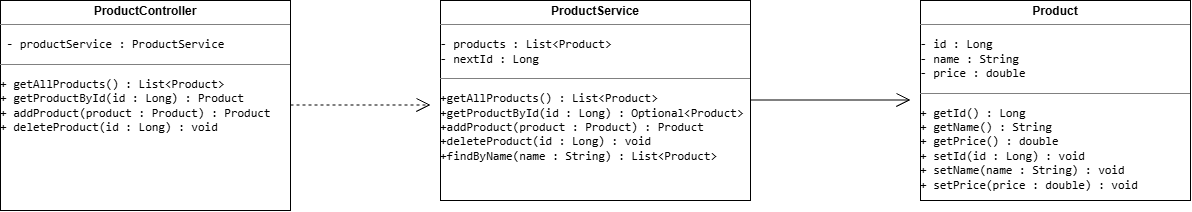

The diagram above was exported from draw.io. Its source (the exported page's mxGraphModel, read from the mxfile embedded in the PNG):
<mxGraphModel dx="1241" dy="793" grid="1" gridSize="10" guides="1" tooltips="1" connect="1" arrows="1" fold="1" page="1" pageScale="1" pageWidth="850" pageHeight="1100" math="0" shadow="0">
  <root>
    <mxCell id="0" />
    <mxCell id="1" parent="0" />
    <mxCell id="Aezowq2gO9AWoRR1-P5o-1" parent="1" style="verticalAlign=top;align=left;overflow=fill;html=1;whiteSpace=wrap;" value="&lt;p style=&quot;margin:0px;margin-top:4px;text-align:center;&quot;&gt;&lt;b&gt;ProductController&lt;/b&gt;&lt;/p&gt;&lt;hr size=&quot;1&quot; style=&quot;border-style:solid;&quot;&gt;&lt;pre dir=&quot;ltr&quot;&gt;&lt;code&gt; - productService : ProductService  &lt;/code&gt;&lt;/pre&gt;&lt;hr size=&quot;1&quot; style=&quot;border-style:solid;&quot;&gt;&lt;pre dir=&quot;ltr&quot;&gt;&lt;code&gt;+ getAllProducts() : List&amp;lt;Product&amp;gt;&lt;br&gt;+ getProductById(id : Long) : Product&lt;br&gt;+ addProduct(product : Product) : Product&lt;br&gt;+ deleteProduct(id : Long) : void&lt;/code&gt;&lt;/pre&gt;" vertex="1">
      <mxGeometry height="210" width="290" x="30" y="30" as="geometry" />
    </mxCell>
    <mxCell id="Aezowq2gO9AWoRR1-P5o-2" parent="1" style="verticalAlign=top;align=left;overflow=fill;html=1;whiteSpace=wrap;" value="&lt;p style=&quot;margin:0px;margin-top:4px;text-align:center;&quot;&gt;&lt;b&gt;Product&lt;/b&gt;&lt;/p&gt;&lt;hr size=&quot;1&quot; style=&quot;border-style:solid;&quot;&gt;&lt;pre dir=&quot;ltr&quot;&gt;&lt;code&gt;- id : Long     &lt;br&gt;- name : String&lt;br&gt;- price : double  &lt;/code&gt;&lt;/pre&gt;&lt;hr size=&quot;1&quot; style=&quot;border-style:solid;&quot;&gt;&lt;pre dir=&quot;ltr&quot;&gt;&lt;code&gt;+ getId() : Long  &lt;br&gt;+ getName() : String&lt;br&gt;&lt;/code&gt;+ getPrice() : double&lt;br&gt;+ setId(id : Long) : void &lt;br&gt;+ setName(name : String) : void&lt;br&gt;+ setPrice(price : double) : void&lt;br&gt;&lt;br&gt; &lt;/pre&gt;" vertex="1">
      <mxGeometry height="200" width="270" x="950" y="30" as="geometry" />
    </mxCell>
    <mxCell id="Aezowq2gO9AWoRR1-P5o-3" parent="1" style="verticalAlign=top;align=left;overflow=fill;html=1;whiteSpace=wrap;" value="&lt;p style=&quot;margin:0px;margin-top:4px;text-align:center;&quot;&gt;&lt;b&gt;ProductService&lt;/b&gt;&lt;/p&gt;&lt;hr size=&quot;1&quot; style=&quot;border-style:solid;&quot;&gt;&lt;pre dir=&quot;ltr&quot;&gt;&lt;code&gt;- products : List&amp;lt;Product&amp;gt;&lt;br&gt;&lt;/code&gt;- nextId : Long &lt;/pre&gt;&lt;hr size=&quot;1&quot; style=&quot;border-style:solid;&quot;&gt;&lt;pre dir=&quot;ltr&quot;&gt;&lt;code&gt;+getAllProducts() : List&amp;lt;Product&amp;gt;&lt;br&gt;+getProductById(id : Long) : Optional&amp;lt;Product&amp;gt;&lt;br&gt;+addProduct(product : Product) : Product&lt;br&gt;+deleteProduct(id : Long) : void&lt;br&gt;+findByName(name : String) : List&amp;lt;Product&amp;gt;&lt;br&gt;&lt;br&gt;&lt;pre dir=&quot;ltr&quot;&gt;&lt;code&gt;&lt;br&gt;&lt;/code&gt;&lt;/pre&gt;&lt;br&gt;&lt;/code&gt;&lt;/pre&gt;" vertex="1">
      <mxGeometry height="200" width="310" x="470" y="30" as="geometry" />
    </mxCell>
    <mxCell id="Aezowq2gO9AWoRR1-P5o-4" edge="1" parent="1" style="endArrow=open;endSize=12;dashed=1;html=1;rounded=0;" value="">
      <mxGeometry relative="1" width="160" as="geometry">
        <mxPoint x="320" y="134.5" as="sourcePoint" />
        <mxPoint x="460" y="134.5" as="targetPoint" />
      </mxGeometry>
    </mxCell>
    <mxCell id="Aezowq2gO9AWoRR1-P5o-5" edge="1" parent="1" style="endArrow=open;endFill=1;endSize=12;html=1;rounded=0;" value="">
      <mxGeometry relative="1" width="160" as="geometry">
        <mxPoint x="780" y="129.5" as="sourcePoint" />
        <mxPoint x="940" y="129.5" as="targetPoint" />
      </mxGeometry>
    </mxCell>
  </root>
</mxGraphModel>